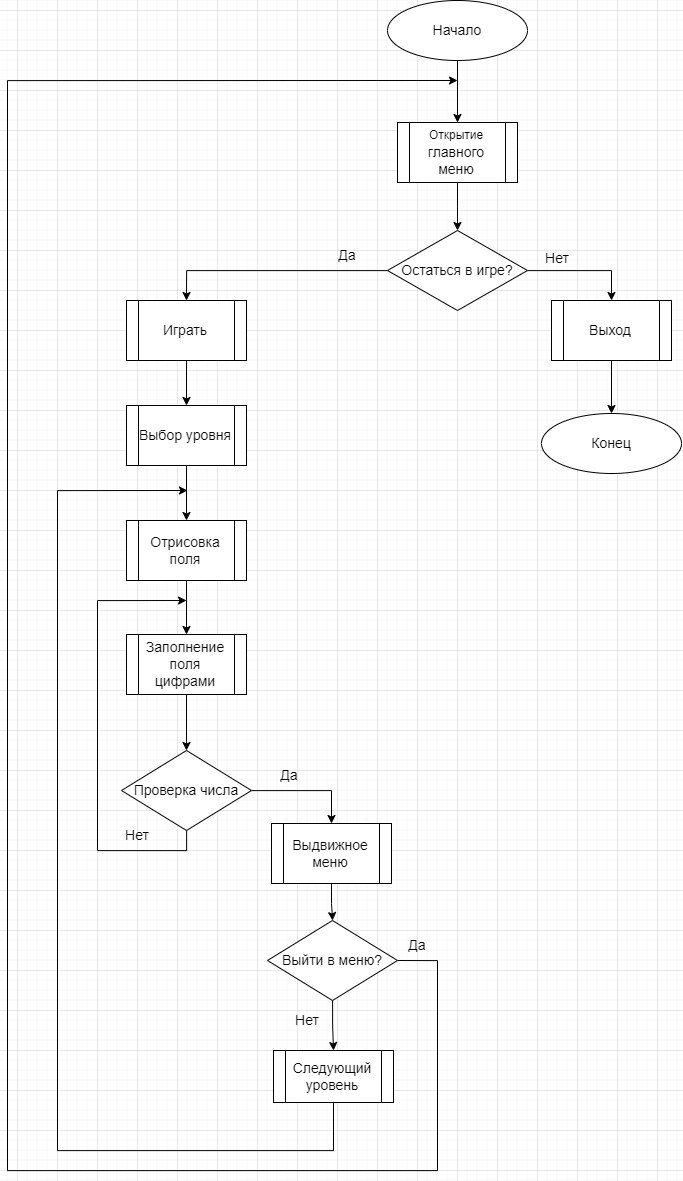

The diagram above was exported from draw.io. Its source (the exported page's mxGraphModel, read from the mxfile embedded in the PNG):
<mxGraphModel dx="3160" dy="2431" grid="1" gridSize="10" guides="1" tooltips="1" connect="1" arrows="1" fold="1" page="1" pageScale="1" pageWidth="827" pageHeight="1169" math="0" shadow="0">
  <root>
    <mxCell id="0" />
    <mxCell id="1" parent="0" />
    <mxCell id="ub_E0d8AwBZWYliBphvV-3" style="edgeStyle=orthogonalEdgeStyle;rounded=0;orthogonalLoop=1;jettySize=auto;html=1;entryX=0.5;entryY=0;entryDx=0;entryDy=0;" edge="1" parent="1" source="ub_E0d8AwBZWYliBphvV-42">
      <mxGeometry relative="1" as="geometry">
        <mxPoint x="200" y="100" as="targetPoint" />
      </mxGeometry>
    </mxCell>
    <mxCell id="ub_E0d8AwBZWYliBphvV-1" value="&lt;font style=&quot;font-size: 14px;&quot;&gt;Начало&lt;/font&gt;" style="ellipse;whiteSpace=wrap;html=1;" vertex="1" parent="1">
      <mxGeometry x="130" y="-130" width="140" height="60" as="geometry" />
    </mxCell>
    <mxCell id="ub_E0d8AwBZWYliBphvV-81" style="edgeStyle=orthogonalEdgeStyle;rounded=0;orthogonalLoop=1;jettySize=auto;html=1;" edge="1" parent="1" source="ub_E0d8AwBZWYliBphvV-45" target="ub_E0d8AwBZWYliBphvV-46">
      <mxGeometry relative="1" as="geometry" />
    </mxCell>
    <mxCell id="ub_E0d8AwBZWYliBphvV-45" value="&lt;span style=&quot;font-size: 14px;&quot;&gt;Играть&lt;/span&gt;" style="shape=process;whiteSpace=wrap;html=1;backgroundOutline=1;" vertex="1" parent="1">
      <mxGeometry x="-131" y="170" width="120" height="60" as="geometry" />
    </mxCell>
    <mxCell id="ub_E0d8AwBZWYliBphvV-82" style="edgeStyle=orthogonalEdgeStyle;rounded=0;orthogonalLoop=1;jettySize=auto;html=1;entryX=0.5;entryY=0;entryDx=0;entryDy=0;" edge="1" parent="1" source="ub_E0d8AwBZWYliBphvV-46" target="ub_E0d8AwBZWYliBphvV-47">
      <mxGeometry relative="1" as="geometry" />
    </mxCell>
    <mxCell id="ub_E0d8AwBZWYliBphvV-46" value="&lt;span style=&quot;font-size: 14px;&quot;&gt;Выбор уровня&lt;/span&gt;" style="shape=process;whiteSpace=wrap;html=1;backgroundOutline=1;" vertex="1" parent="1">
      <mxGeometry x="-131" y="275" width="120" height="60" as="geometry" />
    </mxCell>
    <mxCell id="ub_E0d8AwBZWYliBphvV-83" style="edgeStyle=orthogonalEdgeStyle;rounded=0;orthogonalLoop=1;jettySize=auto;html=1;" edge="1" parent="1" source="ub_E0d8AwBZWYliBphvV-47" target="ub_E0d8AwBZWYliBphvV-48">
      <mxGeometry relative="1" as="geometry" />
    </mxCell>
    <mxCell id="ub_E0d8AwBZWYliBphvV-47" value="&lt;span style=&quot;font-size: 14px;&quot;&gt;Отрисовка поля&lt;/span&gt;" style="shape=process;whiteSpace=wrap;html=1;backgroundOutline=1;" vertex="1" parent="1">
      <mxGeometry x="-131" y="390" width="120" height="60" as="geometry" />
    </mxCell>
    <mxCell id="ub_E0d8AwBZWYliBphvV-84" style="edgeStyle=orthogonalEdgeStyle;rounded=0;orthogonalLoop=1;jettySize=auto;html=1;entryX=0.5;entryY=0;entryDx=0;entryDy=0;" edge="1" parent="1" source="ub_E0d8AwBZWYliBphvV-48" target="ub_E0d8AwBZWYliBphvV-55">
      <mxGeometry relative="1" as="geometry" />
    </mxCell>
    <mxCell id="ub_E0d8AwBZWYliBphvV-48" value="&lt;span style=&quot;font-size: 14px;&quot;&gt;Заполнение поля цифрами&lt;/span&gt;" style="shape=process;whiteSpace=wrap;html=1;backgroundOutline=1;" vertex="1" parent="1">
      <mxGeometry x="-131" y="504" width="120" height="60" as="geometry" />
    </mxCell>
    <mxCell id="ub_E0d8AwBZWYliBphvV-92" style="edgeStyle=orthogonalEdgeStyle;rounded=0;orthogonalLoop=1;jettySize=auto;html=1;" edge="1" parent="1" source="ub_E0d8AwBZWYliBphvV-49" target="ub_E0d8AwBZWYliBphvV-91">
      <mxGeometry relative="1" as="geometry" />
    </mxCell>
    <mxCell id="ub_E0d8AwBZWYliBphvV-49" value="&lt;span style=&quot;font-size: 14px;&quot;&gt;Выдвижное меню&lt;/span&gt;" style="shape=process;whiteSpace=wrap;html=1;backgroundOutline=1;" vertex="1" parent="1">
      <mxGeometry x="14" y="693" width="120" height="60" as="geometry" />
    </mxCell>
    <mxCell id="ub_E0d8AwBZWYliBphvV-90" style="edgeStyle=orthogonalEdgeStyle;rounded=0;orthogonalLoop=1;jettySize=auto;html=1;" edge="1" parent="1" source="ub_E0d8AwBZWYliBphvV-54">
      <mxGeometry relative="1" as="geometry">
        <mxPoint x="-70" y="360" as="targetPoint" />
        <Array as="points">
          <mxPoint x="76" y="1020" />
          <mxPoint x="-200" y="1020" />
          <mxPoint x="-200" y="360" />
        </Array>
      </mxGeometry>
    </mxCell>
    <mxCell id="ub_E0d8AwBZWYliBphvV-54" value="&lt;span style=&quot;font-size: 14px;&quot;&gt;Следующий уровень&lt;br&gt;&lt;/span&gt;" style="shape=process;whiteSpace=wrap;html=1;backgroundOutline=1;" vertex="1" parent="1">
      <mxGeometry x="16" y="920" width="120" height="52" as="geometry" />
    </mxCell>
    <mxCell id="ub_E0d8AwBZWYliBphvV-85" style="edgeStyle=orthogonalEdgeStyle;rounded=0;orthogonalLoop=1;jettySize=auto;html=1;" edge="1" parent="1" source="ub_E0d8AwBZWYliBphvV-55">
      <mxGeometry relative="1" as="geometry">
        <mxPoint x="-71" y="470" as="targetPoint" />
        <Array as="points">
          <mxPoint x="-71" y="720" />
          <mxPoint x="-160" y="720" />
          <mxPoint x="-160" y="470" />
        </Array>
      </mxGeometry>
    </mxCell>
    <mxCell id="ub_E0d8AwBZWYliBphvV-86" style="edgeStyle=orthogonalEdgeStyle;rounded=0;orthogonalLoop=1;jettySize=auto;html=1;entryX=0.5;entryY=0;entryDx=0;entryDy=0;" edge="1" parent="1" source="ub_E0d8AwBZWYliBphvV-55" target="ub_E0d8AwBZWYliBphvV-49">
      <mxGeometry relative="1" as="geometry" />
    </mxCell>
    <mxCell id="ub_E0d8AwBZWYliBphvV-55" value="&lt;font style=&quot;font-size: 14px;&quot;&gt;Проверка числа&lt;/font&gt;" style="rhombus;whiteSpace=wrap;html=1;" vertex="1" parent="1">
      <mxGeometry x="-136" y="620" width="130" height="80" as="geometry" />
    </mxCell>
    <mxCell id="ub_E0d8AwBZWYliBphvV-65" value="&lt;font style=&quot;font-size: 14px;&quot;&gt;Да&lt;/font&gt;" style="text;html=1;strokeColor=none;fillColor=none;align=center;verticalAlign=middle;whiteSpace=wrap;rounded=0;" vertex="1" parent="1">
      <mxGeometry x="2" y="630" width="60" height="30" as="geometry" />
    </mxCell>
    <mxCell id="ub_E0d8AwBZWYliBphvV-66" value="&lt;span style=&quot;font-size: 14px;&quot;&gt;Нет&lt;/span&gt;" style="text;html=1;strokeColor=none;fillColor=none;align=center;verticalAlign=middle;whiteSpace=wrap;rounded=0;" vertex="1" parent="1">
      <mxGeometry x="-150" y="690" width="60" height="30" as="geometry" />
    </mxCell>
    <mxCell id="ub_E0d8AwBZWYliBphvV-70" style="edgeStyle=orthogonalEdgeStyle;rounded=0;orthogonalLoop=1;jettySize=auto;html=1;entryX=0.5;entryY=0;entryDx=0;entryDy=0;" edge="1" parent="1" source="ub_E0d8AwBZWYliBphvV-67" target="ub_E0d8AwBZWYliBphvV-45">
      <mxGeometry relative="1" as="geometry" />
    </mxCell>
    <mxCell id="ub_E0d8AwBZWYliBphvV-112" style="edgeStyle=orthogonalEdgeStyle;rounded=0;orthogonalLoop=1;jettySize=auto;html=1;entryX=0.5;entryY=0;entryDx=0;entryDy=0;" edge="1" parent="1" source="ub_E0d8AwBZWYliBphvV-67" target="ub_E0d8AwBZWYliBphvV-105">
      <mxGeometry relative="1" as="geometry" />
    </mxCell>
    <mxCell id="ub_E0d8AwBZWYliBphvV-67" value="&lt;font style=&quot;font-size: 14px;&quot;&gt;Остаться в игре?&lt;/font&gt;" style="rhombus;whiteSpace=wrap;html=1;" vertex="1" parent="1">
      <mxGeometry x="130" y="100" width="140" height="80" as="geometry" />
    </mxCell>
    <mxCell id="ub_E0d8AwBZWYliBphvV-69" value="" style="edgeStyle=orthogonalEdgeStyle;rounded=0;orthogonalLoop=1;jettySize=auto;html=1;entryX=0.5;entryY=0;entryDx=0;entryDy=0;" edge="1" parent="1" source="ub_E0d8AwBZWYliBphvV-1" target="ub_E0d8AwBZWYliBphvV-42">
      <mxGeometry relative="1" as="geometry">
        <mxPoint x="200" y="-70" as="sourcePoint" />
        <mxPoint x="200" y="100" as="targetPoint" />
      </mxGeometry>
    </mxCell>
    <mxCell id="ub_E0d8AwBZWYliBphvV-42" value="Открытие&lt;br style=&quot;border-color: var(--border-color); font-size: 14px;&quot;&gt;&lt;span style=&quot;font-size: 14px;&quot;&gt;главного меню&lt;/span&gt;" style="shape=process;whiteSpace=wrap;html=1;backgroundOutline=1;" vertex="1" parent="1">
      <mxGeometry x="140" y="-8" width="120" height="60" as="geometry" />
    </mxCell>
    <mxCell id="ub_E0d8AwBZWYliBphvV-72" value="&lt;font style=&quot;font-size: 14px;&quot;&gt;Да&lt;/font&gt;" style="text;html=1;strokeColor=none;fillColor=none;align=center;verticalAlign=middle;whiteSpace=wrap;rounded=0;" vertex="1" parent="1">
      <mxGeometry x="60" y="110" width="60" height="30" as="geometry" />
    </mxCell>
    <mxCell id="ub_E0d8AwBZWYliBphvV-74" value="&lt;span style=&quot;font-size: 14px;&quot;&gt;Нет&lt;/span&gt;" style="text;html=1;strokeColor=none;fillColor=none;align=center;verticalAlign=middle;whiteSpace=wrap;rounded=0;" vertex="1" parent="1">
      <mxGeometry x="270" y="113" width="60" height="30" as="geometry" />
    </mxCell>
    <mxCell id="ub_E0d8AwBZWYliBphvV-93" value="" style="edgeStyle=orthogonalEdgeStyle;rounded=0;orthogonalLoop=1;jettySize=auto;html=1;" edge="1" parent="1" source="ub_E0d8AwBZWYliBphvV-91" target="ub_E0d8AwBZWYliBphvV-54">
      <mxGeometry relative="1" as="geometry" />
    </mxCell>
    <mxCell id="ub_E0d8AwBZWYliBphvV-110" style="edgeStyle=orthogonalEdgeStyle;rounded=0;orthogonalLoop=1;jettySize=auto;html=1;exitX=1;exitY=0.5;exitDx=0;exitDy=0;" edge="1" parent="1" source="ub_E0d8AwBZWYliBphvV-91">
      <mxGeometry relative="1" as="geometry">
        <mxPoint x="200" y="-50" as="targetPoint" />
        <Array as="points">
          <mxPoint x="180" y="830" />
          <mxPoint x="180" y="1040" />
          <mxPoint x="-250" y="1040" />
          <mxPoint x="-250" y="-50" />
        </Array>
      </mxGeometry>
    </mxCell>
    <mxCell id="ub_E0d8AwBZWYliBphvV-91" value="&lt;font style=&quot;font-size: 14px;&quot;&gt;Выйти в меню?&lt;/font&gt;" style="rhombus;whiteSpace=wrap;html=1;" vertex="1" parent="1">
      <mxGeometry x="10" y="790" width="130" height="80" as="geometry" />
    </mxCell>
    <mxCell id="ub_E0d8AwBZWYliBphvV-102" value="&lt;font style=&quot;font-size: 14px;&quot;&gt;Да&lt;/font&gt;" style="text;html=1;strokeColor=none;fillColor=none;align=center;verticalAlign=middle;whiteSpace=wrap;rounded=0;" vertex="1" parent="1">
      <mxGeometry x="130" y="800" width="60" height="30" as="geometry" />
    </mxCell>
    <mxCell id="ub_E0d8AwBZWYliBphvV-103" value="&lt;span style=&quot;font-size: 14px;&quot;&gt;Нет&lt;/span&gt;" style="text;html=1;strokeColor=none;fillColor=none;align=center;verticalAlign=middle;whiteSpace=wrap;rounded=0;" vertex="1" parent="1">
      <mxGeometry x="20" y="875" width="60" height="30" as="geometry" />
    </mxCell>
    <mxCell id="ub_E0d8AwBZWYliBphvV-109" style="edgeStyle=orthogonalEdgeStyle;rounded=0;orthogonalLoop=1;jettySize=auto;html=1;entryX=0.5;entryY=0;entryDx=0;entryDy=0;" edge="1" parent="1" source="ub_E0d8AwBZWYliBphvV-105" target="ub_E0d8AwBZWYliBphvV-108">
      <mxGeometry relative="1" as="geometry" />
    </mxCell>
    <mxCell id="ub_E0d8AwBZWYliBphvV-105" value="&lt;font style=&quot;font-size: 14px;&quot;&gt;Выход&lt;/font&gt;" style="shape=process;whiteSpace=wrap;html=1;backgroundOutline=1;" vertex="1" parent="1">
      <mxGeometry x="294" y="170" width="120" height="60" as="geometry" />
    </mxCell>
    <mxCell id="ub_E0d8AwBZWYliBphvV-108" value="&lt;span style=&quot;font-size: 14px;&quot;&gt;Конец&lt;/span&gt;" style="ellipse;whiteSpace=wrap;html=1;" vertex="1" parent="1">
      <mxGeometry x="284" y="283" width="140" height="60" as="geometry" />
    </mxCell>
  </root>
</mxGraphModel>